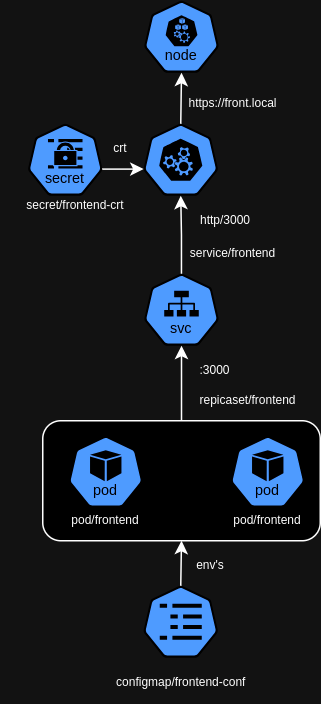

The diagram above was exported from draw.io. Its source (the exported page's mxGraphModel, read from the mxfile embedded in the PNG):
<mxGraphModel dx="1171" dy="576" grid="1" gridSize="10" guides="1" tooltips="1" connect="1" arrows="1" fold="1" page="1" pageScale="1" pageWidth="850" pageHeight="1100" math="0" shadow="0">
  <root>
    <mxCell id="0" />
    <mxCell id="1" parent="0" />
    <mxCell id="MLdl7H4RFkypxVtDrSwq-23" value="" style="rounded=1;whiteSpace=wrap;html=1;" parent="1" vertex="1">
      <mxGeometry x="333" y="390" width="185" height="80" as="geometry" />
    </mxCell>
    <mxCell id="MLdl7H4RFkypxVtDrSwq-1" value="" style="aspect=fixed;sketch=0;html=1;dashed=0;whitespace=wrap;verticalLabelPosition=bottom;verticalAlign=top;fillColor=#2875E2;strokeColor=#ffffff;points=[[0.005,0.63,0],[0.1,0.2,0],[0.9,0.2,0],[0.5,0,0],[0.995,0.63,0],[0.72,0.99,0],[0.5,1,0],[0.28,0.99,0]];shape=mxgraph.kubernetes.icon2;kubernetesLabel=1;prIcon=pod" parent="1" vertex="1">
      <mxGeometry x="350" y="400" width="50" height="48" as="geometry" />
    </mxCell>
    <mxCell id="MLdl7H4RFkypxVtDrSwq-2" value="" style="aspect=fixed;sketch=0;html=1;dashed=0;whitespace=wrap;verticalLabelPosition=bottom;verticalAlign=top;fillColor=#2875E2;strokeColor=#ffffff;points=[[0.005,0.63,0],[0.1,0.2,0],[0.9,0.2,0],[0.5,0,0],[0.995,0.63,0],[0.72,0.99,0],[0.5,1,0],[0.28,0.99,0]];shape=mxgraph.kubernetes.icon2;kubernetesLabel=1;prIcon=node" parent="1" vertex="1">
      <mxGeometry x="400.5" y="110" width="50" height="48" as="geometry" />
    </mxCell>
    <mxCell id="MLdl7H4RFkypxVtDrSwq-3" value="" style="aspect=fixed;sketch=0;html=1;dashed=0;whitespace=wrap;verticalLabelPosition=bottom;verticalAlign=top;fillColor=#2875E2;strokeColor=#ffffff;points=[[0.005,0.63,0],[0.1,0.2,0],[0.9,0.2,0],[0.5,0,0],[0.995,0.63,0],[0.72,0.99,0],[0.5,1,0],[0.28,0.99,0]];shape=mxgraph.kubernetes.icon2;kubernetesLabel=1;prIcon=svc" parent="1" vertex="1">
      <mxGeometry x="400.5" y="292" width="50" height="48" as="geometry" />
    </mxCell>
    <mxCell id="MLdl7H4RFkypxVtDrSwq-5" value="" style="endArrow=classic;html=1;rounded=0;exitX=0.5;exitY=0;exitDx=0;exitDy=0;entryX=0.5;entryY=1;entryDx=0;entryDy=0;entryPerimeter=0;" parent="1" source="MLdl7H4RFkypxVtDrSwq-23" target="MLdl7H4RFkypxVtDrSwq-3" edge="1">
      <mxGeometry width="50" height="50" relative="1" as="geometry">
        <mxPoint x="420" y="390" as="sourcePoint" />
        <mxPoint x="500" y="440" as="targetPoint" />
      </mxGeometry>
    </mxCell>
    <mxCell id="MLdl7H4RFkypxVtDrSwq-7" value="&lt;font style=&quot;font-size: 8px;&quot;&gt;:3000&lt;/font&gt;" style="text;html=1;align=center;verticalAlign=middle;whiteSpace=wrap;rounded=0;" parent="1" vertex="1">
      <mxGeometry x="418" y="340" width="60" height="30" as="geometry" />
    </mxCell>
    <mxCell id="MLdl7H4RFkypxVtDrSwq-8" value="&lt;font style=&quot;font-size: 8px;&quot;&gt;secret/frontend-crt&lt;/font&gt;" style="text;html=1;align=center;verticalAlign=middle;whiteSpace=wrap;rounded=0;" parent="1" vertex="1">
      <mxGeometry x="305" y="230" width="100" height="30" as="geometry" />
    </mxCell>
    <mxCell id="MLdl7H4RFkypxVtDrSwq-9" value="&lt;font style=&quot;font-size: 8px;&quot;&gt;pod/frontend&lt;/font&gt;" style="text;html=1;align=center;verticalAlign=middle;whiteSpace=wrap;rounded=0;" parent="1" vertex="1">
      <mxGeometry x="345" y="440" width="60" height="30" as="geometry" />
    </mxCell>
    <mxCell id="MLdl7H4RFkypxVtDrSwq-10" value="&lt;font style=&quot;font-size: 8px;&quot;&gt;service/frontend&lt;/font&gt;" style="text;html=1;align=center;verticalAlign=middle;whiteSpace=wrap;rounded=0;" parent="1" vertex="1">
      <mxGeometry x="420" y="262" width="80" height="30" as="geometry" />
    </mxCell>
    <mxCell id="MLdl7H4RFkypxVtDrSwq-11" value="" style="aspect=fixed;sketch=0;html=1;dashed=0;whitespace=wrap;verticalLabelPosition=bottom;verticalAlign=top;fillColor=#2875E2;strokeColor=#ffffff;points=[[0.005,0.63,0],[0.1,0.2,0],[0.9,0.2,0],[0.5,0,0],[0.995,0.63,0],[0.72,0.99,0],[0.5,1,0],[0.28,0.99,0]];shape=mxgraph.kubernetes.icon2;kubernetesLabel=1;prIcon=pod" parent="1" vertex="1">
      <mxGeometry x="458" y="400" width="50" height="48" as="geometry" />
    </mxCell>
    <mxCell id="MLdl7H4RFkypxVtDrSwq-12" value="&lt;font style=&quot;font-size: 8px;&quot;&gt;pod/frontend&lt;/font&gt;" style="text;html=1;align=center;verticalAlign=middle;whiteSpace=wrap;rounded=0;" parent="1" vertex="1">
      <mxGeometry x="453" y="440" width="60" height="30" as="geometry" />
    </mxCell>
    <mxCell id="MLdl7H4RFkypxVtDrSwq-18" value="" style="aspect=fixed;sketch=0;html=1;dashed=0;whitespace=wrap;verticalLabelPosition=bottom;verticalAlign=top;fillColor=#2875E2;strokeColor=#ffffff;points=[[0.005,0.63,0],[0.1,0.2,0],[0.9,0.2,0],[0.5,0,0],[0.995,0.63,0],[0.72,0.99,0],[0.5,1,0],[0.28,0.99,0]];shape=mxgraph.kubernetes.icon2;kubernetesLabel=1;prIcon=secret" parent="1" vertex="1">
      <mxGeometry x="323" y="192" width="50" height="48" as="geometry" />
    </mxCell>
    <mxCell id="MLdl7H4RFkypxVtDrSwq-19" value="" style="aspect=fixed;sketch=0;html=1;dashed=0;whitespace=wrap;verticalLabelPosition=bottom;verticalAlign=top;fillColor=#2875E2;strokeColor=#ffffff;points=[[0.005,0.63,0],[0.1,0.2,0],[0.9,0.2,0],[0.5,0,0],[0.995,0.63,0],[0.72,0.99,0],[0.5,1,0],[0.28,0.99,0]];shape=mxgraph.kubernetes.icon2;prIcon=cm" parent="1" vertex="1">
      <mxGeometry x="400" y="500" width="50" height="48" as="geometry" />
    </mxCell>
    <mxCell id="MLdl7H4RFkypxVtDrSwq-24" value="&lt;span style=&quot;font-size: 8px;&quot;&gt;repicaset/frontend&lt;/span&gt;" style="text;html=1;align=center;verticalAlign=middle;whiteSpace=wrap;rounded=0;" parent="1" vertex="1">
      <mxGeometry x="440" y="360" width="60" height="30" as="geometry" />
    </mxCell>
    <mxCell id="MLdl7H4RFkypxVtDrSwq-25" value="&lt;span style=&quot;font-size: 8px;&quot;&gt;configmap/frontend-conf&lt;/span&gt;" style="text;html=1;align=center;verticalAlign=middle;whiteSpace=wrap;rounded=0;" parent="1" vertex="1">
      <mxGeometry x="373" y="548" width="105" height="30" as="geometry" />
    </mxCell>
    <mxCell id="MLdl7H4RFkypxVtDrSwq-27" value="" style="endArrow=classic;html=1;rounded=0;exitX=0.5;exitY=0;exitDx=0;exitDy=0;exitPerimeter=0;entryX=0.5;entryY=1;entryDx=0;entryDy=0;" parent="1" source="MLdl7H4RFkypxVtDrSwq-19" target="MLdl7H4RFkypxVtDrSwq-23" edge="1">
      <mxGeometry width="50" height="50" relative="1" as="geometry">
        <mxPoint x="450" y="360" as="sourcePoint" />
        <mxPoint x="500" y="310" as="targetPoint" />
      </mxGeometry>
    </mxCell>
    <mxCell id="MLdl7H4RFkypxVtDrSwq-28" value="&lt;font style=&quot;font-size: 8px;&quot;&gt;env's&lt;/font&gt;" style="text;html=1;align=center;verticalAlign=middle;whiteSpace=wrap;rounded=0;" parent="1" vertex="1">
      <mxGeometry x="405" y="470" width="80" height="30" as="geometry" />
    </mxCell>
    <mxCell id="MLdl7H4RFkypxVtDrSwq-30" value="" style="aspect=fixed;sketch=0;html=1;dashed=0;whitespace=wrap;verticalLabelPosition=bottom;verticalAlign=top;fillColor=#2875E2;strokeColor=#ffffff;points=[[0.005,0.63,0],[0.1,0.2,0],[0.9,0.2,0],[0.5,0,0],[0.995,0.63,0],[0.72,0.99,0],[0.5,1,0],[0.28,0.99,0]];shape=mxgraph.kubernetes.icon2;prIcon=c_m" parent="1" vertex="1">
      <mxGeometry x="400" y="192" width="50" height="48" as="geometry" />
    </mxCell>
    <mxCell id="MLdl7H4RFkypxVtDrSwq-32" style="edgeStyle=orthogonalEdgeStyle;rounded=0;orthogonalLoop=1;jettySize=auto;html=1;entryX=0.5;entryY=1;entryDx=0;entryDy=0;entryPerimeter=0;" parent="1" source="MLdl7H4RFkypxVtDrSwq-3" target="MLdl7H4RFkypxVtDrSwq-30" edge="1">
      <mxGeometry relative="1" as="geometry" />
    </mxCell>
    <mxCell id="MLdl7H4RFkypxVtDrSwq-33" value="&lt;font style=&quot;font-size: 8px;&quot;&gt;http/3000&lt;/font&gt;" style="text;html=1;align=center;verticalAlign=middle;whiteSpace=wrap;rounded=0;" parent="1" vertex="1">
      <mxGeometry x="425" y="240" width="60" height="30" as="geometry" />
    </mxCell>
    <mxCell id="MLdl7H4RFkypxVtDrSwq-34" value="" style="endArrow=classic;html=1;rounded=0;exitX=0.995;exitY=0.63;exitDx=0;exitDy=0;exitPerimeter=0;entryX=0.005;entryY=0.63;entryDx=0;entryDy=0;entryPerimeter=0;" parent="1" source="MLdl7H4RFkypxVtDrSwq-18" target="MLdl7H4RFkypxVtDrSwq-30" edge="1">
      <mxGeometry width="50" height="50" relative="1" as="geometry">
        <mxPoint x="450" y="360" as="sourcePoint" />
        <mxPoint x="500" y="310" as="targetPoint" />
      </mxGeometry>
    </mxCell>
    <mxCell id="MLdl7H4RFkypxVtDrSwq-35" value="&lt;font style=&quot;font-size: 8px;&quot;&gt;crt&lt;/font&gt;" style="text;html=1;align=center;verticalAlign=middle;whiteSpace=wrap;rounded=0;" parent="1" vertex="1">
      <mxGeometry x="370.5" y="192" width="30" height="30" as="geometry" />
    </mxCell>
    <mxCell id="MLdl7H4RFkypxVtDrSwq-36" value="" style="endArrow=classic;html=1;rounded=0;exitX=0.5;exitY=0;exitDx=0;exitDy=0;exitPerimeter=0;entryX=0.5;entryY=1;entryDx=0;entryDy=0;entryPerimeter=0;" parent="1" source="MLdl7H4RFkypxVtDrSwq-30" target="MLdl7H4RFkypxVtDrSwq-2" edge="1">
      <mxGeometry width="50" height="50" relative="1" as="geometry">
        <mxPoint x="450" y="360" as="sourcePoint" />
        <mxPoint x="500" y="310" as="targetPoint" />
      </mxGeometry>
    </mxCell>
    <mxCell id="MLdl7H4RFkypxVtDrSwq-37" value="&lt;div style=&quot;text-align: start;&quot;&gt;&lt;font style=&quot;background-color: initial; font-size: 8px;&quot;&gt;https://front.local&lt;/font&gt;&lt;span style=&quot;background-color: initial; text-wrap: nowrap; color: rgba(0, 0, 0, 0); font-family: monospace; font-size: 0px; text-align: start;&quot;&gt;%3CmxGraphModel%3E%3Croot%3E%3CmxCell%20id%3D%220%22%2F%3E%3CmxCell%20id%3D%221%22%20parent%3D%220%22%2F%3E%3CmxCell%20id%3D%222%22%20value%3D%22%26lt%3Bfont%20style%3D%26quot%3Bfont-size%3A%208px%3B%26quot%3B%26gt%3Bhttp%2F3000%26lt%3B%2Ffont%26gt%3B%22%20style%3D%22text%3Bhtml%3D1%3Balign%3Dcenter%3BverticalAlign%3Dmiddle%3BwhiteSpace%3Dwrap%3Brounded%3D0%3B%22%20vertex%3D%221%22%20parent%3D%221%22%3E%3CmxGeometry%20x%3D%22418%22%20y%3D%22250%22%20width%3D%2260%22%20height%3D%2230%22%20as%3D%22geometry%22%2F%3E%3C%2FmxCell%3E%3C%2Froot%3E%3C%2FmxGraphModel%3E&lt;/span&gt;&lt;span style=&quot;background-color: initial; font-size: 0px; text-wrap: nowrap;&quot;&gt;&lt;font face=&quot;monospace&quot; color=&quot;rgba(0, 0, 0, 0)&quot;&gt;front.local&lt;/font&gt;&lt;/span&gt;&lt;/div&gt;" style="text;html=1;align=center;verticalAlign=middle;whiteSpace=wrap;rounded=0;" parent="1" vertex="1">
      <mxGeometry x="430" y="162" width="60" height="30" as="geometry" />
    </mxCell>
  </root>
</mxGraphModel>